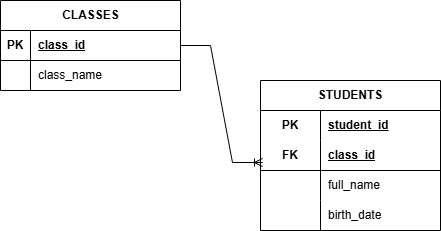

The diagram above was exported from draw.io. Its source (the exported page's mxGraphModel, read from the mxfile embedded in the PNG):
<mxGraphModel dx="1414" dy="789" grid="1" gridSize="10" guides="1" tooltips="1" connect="1" arrows="1" fold="1" page="1" pageScale="1" pageWidth="850" pageHeight="1100" math="0" shadow="0">
  <root>
    <mxCell id="0" />
    <mxCell id="1" parent="0" />
    <mxCell id="7JNoCGttuNHJcbP4EI7z-1" parent="1" style="shape=table;startSize=30;container=1;collapsible=1;childLayout=tableLayout;fixedRows=1;rowLines=0;fontStyle=1;align=center;resizeLast=1;html=1;whiteSpace=wrap;" value="STUDENTS" vertex="1">
      <mxGeometry height="150" width="180" x="440" y="240" as="geometry" />
    </mxCell>
    <mxCell id="7JNoCGttuNHJcbP4EI7z-2" parent="7JNoCGttuNHJcbP4EI7z-1" style="shape=tableRow;horizontal=0;startSize=0;swimlaneHead=0;swimlaneBody=0;fillColor=none;collapsible=0;dropTarget=0;points=[[0,0.5],[1,0.5]];portConstraint=eastwest;top=0;left=0;right=0;bottom=0;html=1;" value="" vertex="1">
      <mxGeometry height="30" width="180" y="30" as="geometry" />
    </mxCell>
    <mxCell id="7JNoCGttuNHJcbP4EI7z-3" parent="7JNoCGttuNHJcbP4EI7z-2" style="shape=partialRectangle;connectable=0;fillColor=none;top=0;left=0;bottom=0;right=0;fontStyle=1;overflow=hidden;html=1;whiteSpace=wrap;" value="PK" vertex="1">
      <mxGeometry height="30" width="60" as="geometry">
        <mxRectangle height="30" width="60" as="alternateBounds" />
      </mxGeometry>
    </mxCell>
    <mxCell id="7JNoCGttuNHJcbP4EI7z-4" parent="7JNoCGttuNHJcbP4EI7z-2" style="shape=partialRectangle;connectable=0;fillColor=none;top=0;left=0;bottom=0;right=0;align=left;spacingLeft=6;fontStyle=5;overflow=hidden;html=1;whiteSpace=wrap;" value="student_id" vertex="1">
      <mxGeometry height="30" width="120" x="60" as="geometry">
        <mxRectangle height="30" width="120" as="alternateBounds" />
      </mxGeometry>
    </mxCell>
    <mxCell id="7JNoCGttuNHJcbP4EI7z-5" parent="7JNoCGttuNHJcbP4EI7z-1" style="shape=tableRow;horizontal=0;startSize=0;swimlaneHead=0;swimlaneBody=0;fillColor=none;collapsible=0;dropTarget=0;points=[[0,0.5],[1,0.5]];portConstraint=eastwest;top=0;left=0;right=0;bottom=1;html=1;" value="" vertex="1">
      <mxGeometry height="30" width="180" y="60" as="geometry" />
    </mxCell>
    <mxCell id="7JNoCGttuNHJcbP4EI7z-6" parent="7JNoCGttuNHJcbP4EI7z-5" style="shape=partialRectangle;connectable=0;fillColor=none;top=0;left=0;bottom=0;right=0;fontStyle=1;overflow=hidden;html=1;whiteSpace=wrap;" value="FK" vertex="1">
      <mxGeometry height="30" width="60" as="geometry">
        <mxRectangle height="30" width="60" as="alternateBounds" />
      </mxGeometry>
    </mxCell>
    <mxCell id="7JNoCGttuNHJcbP4EI7z-7" parent="7JNoCGttuNHJcbP4EI7z-5" style="shape=partialRectangle;connectable=0;fillColor=none;top=0;left=0;bottom=0;right=0;align=left;spacingLeft=6;fontStyle=5;overflow=hidden;html=1;whiteSpace=wrap;" value="class_id" vertex="1">
      <mxGeometry height="30" width="120" x="60" as="geometry">
        <mxRectangle height="30" width="120" as="alternateBounds" />
      </mxGeometry>
    </mxCell>
    <mxCell id="7JNoCGttuNHJcbP4EI7z-8" parent="7JNoCGttuNHJcbP4EI7z-1" style="shape=tableRow;horizontal=0;startSize=0;swimlaneHead=0;swimlaneBody=0;fillColor=none;collapsible=0;dropTarget=0;points=[[0,0.5],[1,0.5]];portConstraint=eastwest;top=0;left=0;right=0;bottom=0;html=1;" value="" vertex="1">
      <mxGeometry height="30" width="180" y="90" as="geometry" />
    </mxCell>
    <mxCell id="7JNoCGttuNHJcbP4EI7z-9" parent="7JNoCGttuNHJcbP4EI7z-8" style="shape=partialRectangle;connectable=0;fillColor=none;top=0;left=0;bottom=0;right=0;editable=1;overflow=hidden;html=1;whiteSpace=wrap;" value="" vertex="1">
      <mxGeometry height="30" width="60" as="geometry">
        <mxRectangle height="30" width="60" as="alternateBounds" />
      </mxGeometry>
    </mxCell>
    <mxCell id="7JNoCGttuNHJcbP4EI7z-10" parent="7JNoCGttuNHJcbP4EI7z-8" style="shape=partialRectangle;connectable=0;fillColor=none;top=0;left=0;bottom=0;right=0;align=left;spacingLeft=6;overflow=hidden;html=1;whiteSpace=wrap;" value="full_name" vertex="1">
      <mxGeometry height="30" width="120" x="60" as="geometry">
        <mxRectangle height="30" width="120" as="alternateBounds" />
      </mxGeometry>
    </mxCell>
    <mxCell id="7JNoCGttuNHJcbP4EI7z-11" parent="7JNoCGttuNHJcbP4EI7z-1" style="shape=tableRow;horizontal=0;startSize=0;swimlaneHead=0;swimlaneBody=0;fillColor=none;collapsible=0;dropTarget=0;points=[[0,0.5],[1,0.5]];portConstraint=eastwest;top=0;left=0;right=0;bottom=0;html=1;" value="" vertex="1">
      <mxGeometry height="30" width="180" y="120" as="geometry" />
    </mxCell>
    <mxCell id="7JNoCGttuNHJcbP4EI7z-12" parent="7JNoCGttuNHJcbP4EI7z-11" style="shape=partialRectangle;connectable=0;fillColor=none;top=0;left=0;bottom=0;right=0;editable=1;overflow=hidden;html=1;whiteSpace=wrap;" value="" vertex="1">
      <mxGeometry height="30" width="60" as="geometry">
        <mxRectangle height="30" width="60" as="alternateBounds" />
      </mxGeometry>
    </mxCell>
    <mxCell id="7JNoCGttuNHJcbP4EI7z-13" parent="7JNoCGttuNHJcbP4EI7z-11" style="shape=partialRectangle;connectable=0;fillColor=none;top=0;left=0;bottom=0;right=0;align=left;spacingLeft=6;overflow=hidden;html=1;whiteSpace=wrap;" value="birth_date   " vertex="1">
      <mxGeometry height="30" width="120" x="60" as="geometry">
        <mxRectangle height="30" width="120" as="alternateBounds" />
      </mxGeometry>
    </mxCell>
    <mxCell id="7JNoCGttuNHJcbP4EI7z-14" parent="1" style="shape=table;startSize=30;container=1;collapsible=1;childLayout=tableLayout;fixedRows=1;rowLines=0;fontStyle=1;align=center;resizeLast=1;html=1;" value="CLASSES      " vertex="1">
      <mxGeometry height="90" width="180" x="180" y="160" as="geometry" />
    </mxCell>
    <mxCell id="7JNoCGttuNHJcbP4EI7z-15" parent="7JNoCGttuNHJcbP4EI7z-14" style="shape=tableRow;horizontal=0;startSize=0;swimlaneHead=0;swimlaneBody=0;fillColor=none;collapsible=0;dropTarget=0;points=[[0,0.5],[1,0.5]];portConstraint=eastwest;top=0;left=0;right=0;bottom=1;" value="" vertex="1">
      <mxGeometry height="30" width="180" y="30" as="geometry" />
    </mxCell>
    <mxCell id="7JNoCGttuNHJcbP4EI7z-16" parent="7JNoCGttuNHJcbP4EI7z-15" style="shape=partialRectangle;connectable=0;fillColor=none;top=0;left=0;bottom=0;right=0;fontStyle=1;overflow=hidden;whiteSpace=wrap;html=1;" value="PK" vertex="1">
      <mxGeometry height="30" width="30" as="geometry">
        <mxRectangle height="30" width="30" as="alternateBounds" />
      </mxGeometry>
    </mxCell>
    <mxCell id="7JNoCGttuNHJcbP4EI7z-17" parent="7JNoCGttuNHJcbP4EI7z-15" style="shape=partialRectangle;connectable=0;fillColor=none;top=0;left=0;bottom=0;right=0;align=left;spacingLeft=6;fontStyle=5;overflow=hidden;whiteSpace=wrap;html=1;" value="class_id" vertex="1">
      <mxGeometry height="30" width="150" x="30" as="geometry">
        <mxRectangle height="30" width="150" as="alternateBounds" />
      </mxGeometry>
    </mxCell>
    <mxCell id="7JNoCGttuNHJcbP4EI7z-18" parent="7JNoCGttuNHJcbP4EI7z-14" style="shape=tableRow;horizontal=0;startSize=0;swimlaneHead=0;swimlaneBody=0;fillColor=none;collapsible=0;dropTarget=0;points=[[0,0.5],[1,0.5]];portConstraint=eastwest;top=0;left=0;right=0;bottom=0;" value="" vertex="1">
      <mxGeometry height="30" width="180" y="60" as="geometry" />
    </mxCell>
    <mxCell id="7JNoCGttuNHJcbP4EI7z-19" parent="7JNoCGttuNHJcbP4EI7z-18" style="shape=partialRectangle;connectable=0;fillColor=none;top=0;left=0;bottom=0;right=0;editable=1;overflow=hidden;whiteSpace=wrap;html=1;" value="" vertex="1">
      <mxGeometry height="30" width="30" as="geometry">
        <mxRectangle height="30" width="30" as="alternateBounds" />
      </mxGeometry>
    </mxCell>
    <mxCell id="7JNoCGttuNHJcbP4EI7z-20" parent="7JNoCGttuNHJcbP4EI7z-18" style="shape=partialRectangle;connectable=0;fillColor=none;top=0;left=0;bottom=0;right=0;align=left;spacingLeft=6;overflow=hidden;whiteSpace=wrap;html=1;" value="class_name" vertex="1">
      <mxGeometry height="30" width="150" x="30" as="geometry">
        <mxRectangle height="30" width="150" as="alternateBounds" />
      </mxGeometry>
    </mxCell>
    <mxCell id="7JNoCGttuNHJcbP4EI7z-27" edge="1" parent="1" source="7JNoCGttuNHJcbP4EI7z-15" style="edgeStyle=entityRelationEdgeStyle;fontSize=12;html=1;endArrow=ERoneToMany;rounded=0;exitX=1;exitY=0.5;exitDx=0;exitDy=0;entryX=0.011;entryY=0.733;entryDx=0;entryDy=0;entryPerimeter=0;" target="7JNoCGttuNHJcbP4EI7z-5" value="">
      <mxGeometry height="100" relative="1" width="100" as="geometry">
        <mxPoint x="340" y="320" as="sourcePoint" />
        <mxPoint x="440" y="220" as="targetPoint" />
      </mxGeometry>
    </mxCell>
  </root>
</mxGraphModel>